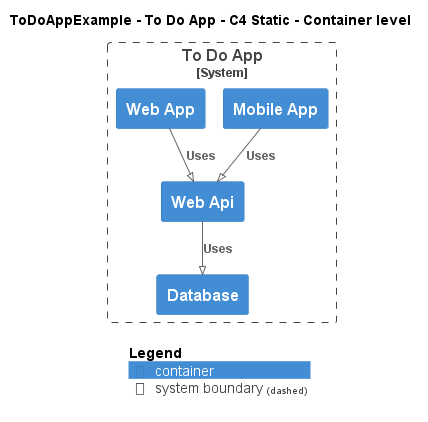

The diagram above was rendered by PlantUML. Its source (embedded in the PNG):
@startuml
!pragma layout smetana
!include ..\..\..\.c4s\C4_Container.puml

AddElementTag("c4interflow:lifecycle:new", $bgColor=green, $fontColor=#ffffff, $borderColor=green, $shadowing="False")
AddElementTag("c4interflow:lifecycle:changed", $bgColor=orange, $fontColor=#ffffff, $borderColor=orange, $shadowing="False")
AddElementTag("c4interflow:lifecycle:removed", $bgColor=red, $fontColor=#ffffff, $borderColor=red, $shadowing="False")

AddRelTag("c4interflow:lifecycle:new", $textColor=green, $lineColor=green)
AddRelTag("c4interflow:lifecycle:changed", $textColor=orange, $lineColor=orange)
AddRelTag("c4interflow:lifecycle:removed", $textColor=red, $lineColor=red)

SHOW_PERSON_PORTRAIT()
LAYOUT_TOP_DOWN()

skinparam linetype polyline

title ToDoAppExample - To Do App - C4 Static - Container level


System_Boundary(ToDoAppExample.SoftwareSystems.ToDoApp, "To Do App") {
    Container(ToDoAppExample.SoftwareSystems.ToDoApp.Containers.Database, "Database", "", "")
    Container(ToDoAppExample.SoftwareSystems.ToDoApp.Containers.WebApi, "Web Api", "", "")
    Container(ToDoAppExample.SoftwareSystems.ToDoApp.Containers.MobileApp, "Mobile App", "", "")
    Container(ToDoAppExample.SoftwareSystems.ToDoApp.Containers.WebApp, "Web App", "", "")
}

Rel(ToDoAppExample.SoftwareSystems.ToDoApp.Containers.WebApi, ToDoAppExample.SoftwareSystems.ToDoApp.Containers.Database, "Uses")
Rel(ToDoAppExample.SoftwareSystems.ToDoApp.Containers.MobileApp, ToDoAppExample.SoftwareSystems.ToDoApp.Containers.WebApi, "Uses")
Rel(ToDoAppExample.SoftwareSystems.ToDoApp.Containers.WebApp, ToDoAppExample.SoftwareSystems.ToDoApp.Containers.WebApi, "Uses")


SHOW_LEGEND()
@enduml